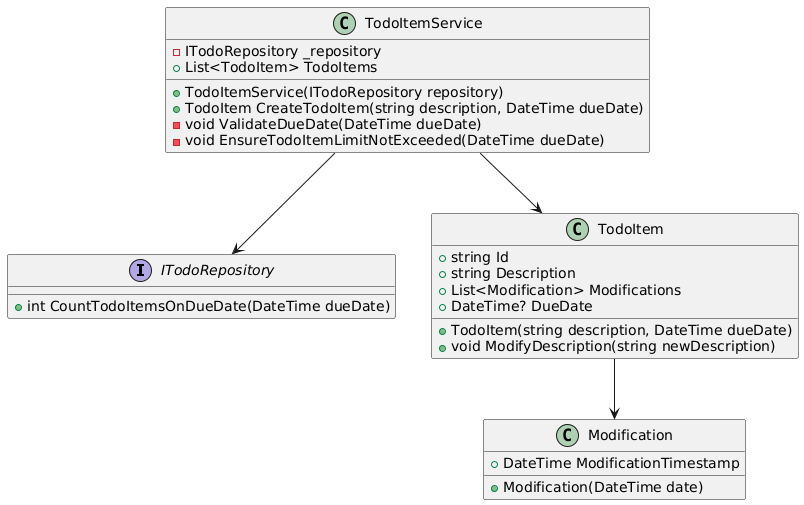

The diagram above was rendered by PlantUML. Its source (embedded in the PNG):
@startuml
interface ITodoRepository {
    +int CountTodoItemsOnDueDate(DateTime dueDate)
}

class TodoItem {
    +string Id
    +string Description
    +List<Modification> Modifications
    +DateTime? DueDate
    +TodoItem(string description, DateTime dueDate)
    +void ModifyDescription(string newDescription)
}

class Modification {
    +DateTime ModificationTimestamp
    +Modification(DateTime date)
}

class TodoItemService {
    -ITodoRepository _repository
    +List<TodoItem> TodoItems
    +TodoItemService(ITodoRepository repository)
    +TodoItem CreateTodoItem(string description, DateTime dueDate)
    -void ValidateDueDate(DateTime dueDate)
    -void EnsureTodoItemLimitNotExceeded(DateTime dueDate)
}

TodoItemService --> ITodoRepository
TodoItemService --> TodoItem
TodoItem --> Modification
@enduml